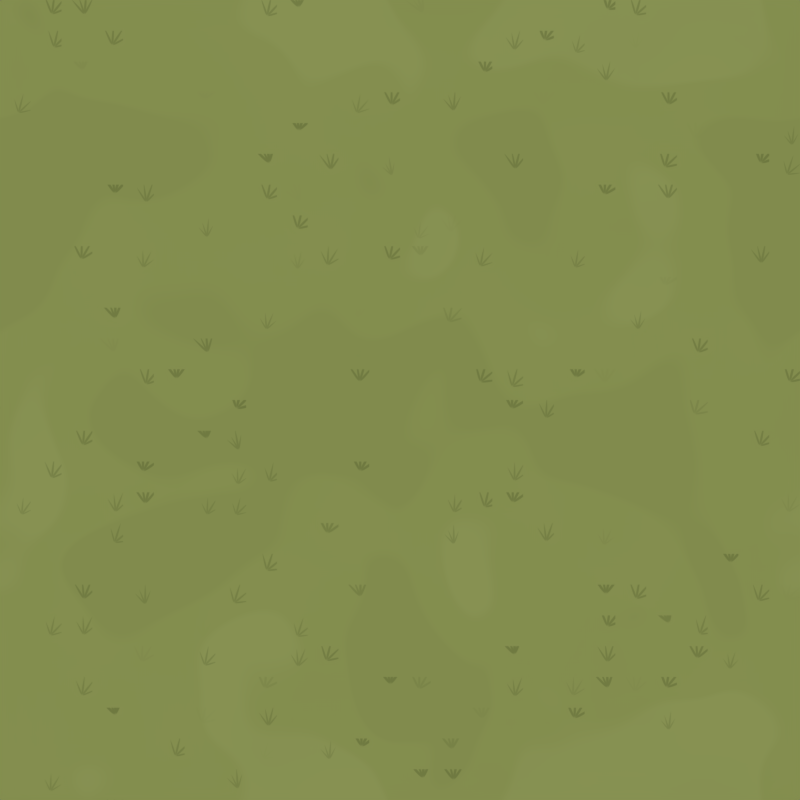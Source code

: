# Source: blend.blend  (saved by Blender 5.2.45; exported with 4.5.12 LTS)
import bpy
from mathutils import Matrix  # noqa: F401  (used for matrix-valued properties, if any)

bpy.ops.wm.read_factory_settings(use_empty=True)
scene = bpy.context.scene
scene.name = 'Scene'

# ---- materials (node trees are filled in below, after node groups)
mat_terrain_grass = bpy.data.materials.new('terrain_grass')

# ---- material node trees
mat_terrain_grass.use_nodes = True; mat_terrain_grass.node_tree.nodes.clear()
_N = mat_terrain_grass.node_tree.nodes; _L = mat_terrain_grass.node_tree.links
n0 = _N.new('ShaderNodeUVMap'); n0.name = 'UV Map'; n0.location = (0, 0)
n0.width = 160
n0.uv_map = 'UVMap'
n1 = _N.new('ShaderNodeSeparateXYZ'); n1.name = 'Separate XYZ'; n1.location = (180, 0)
n2 = _N.new('ShaderNodeMath'); n2.name = 'Math'; n2.location = (310, 0)
n2.operation = 'MULTIPLY'
n2.inputs[1].default_value = 6.283
n3 = _N.new('ShaderNodeMath'); n3.name = 'Math.001'; n3.location = (440, 0)
n3.operation = 'COSINE'
n4 = _N.new('ShaderNodeMath'); n4.name = 'Math.002'; n4.location = (570, 0)
n4.operation = 'MULTIPLY'
n4.inputs[1].default_value = 0.1592
n5 = _N.new('ShaderNodeMath'); n5.name = 'Math.003'; n5.location = (700, 0)
n5.operation = 'SINE'
n6 = _N.new('ShaderNodeMath'); n6.name = 'Math.004'; n6.location = (830, 0)
n6.operation = 'MULTIPLY'
n6.inputs[1].default_value = 0.1592
n7 = _N.new('ShaderNodeMath'); n7.name = 'Math.005'; n7.location = (960, 0)
n7.operation = 'MULTIPLY'
n7.inputs[1].default_value = 6.283
n8 = _N.new('ShaderNodeMath'); n8.name = 'Math.006'; n8.location = (1090, 0)
n8.operation = 'COSINE'
n9 = _N.new('ShaderNodeMath'); n9.name = 'Math.007'; n9.location = (1220, 0)
n9.operation = 'MULTIPLY'
n9.inputs[1].default_value = 0.1592
n10 = _N.new('ShaderNodeMath'); n10.name = 'Math.008'; n10.location = (1350, 0)
n10.operation = 'SINE'
n11 = _N.new('ShaderNodeMath'); n11.name = 'Math.009'; n11.location = (1480, 0)
n11.operation = 'MULTIPLY'
n11.inputs[1].default_value = 0.1592
n12 = _N.new('ShaderNodeCombineXYZ'); n12.name = 'Combine XYZ'; n12.location = (1610, 0)
n13 = _N.new('ShaderNodeTexNoise'); n13.name = 'Noise Texture'; n13.location = (1740, 0)
n13.width = 160
n13.noise_dimensions = '4D'
n13.inputs[2].default_value = 4.6
n13.inputs[3].default_value = 1.0
n13.inputs[4].default_value = 0.42
n13.inputs[8].default_value = 0.28
n14 = _N.new('ShaderNodeTexNoise'); n14.name = 'Noise Texture.001'; n14.location = (1930, 0)
n14.width = 160
n14.noise_dimensions = '4D'
n14.inputs[2].default_value = 7.5
n14.inputs[3].default_value = 0.5
n15 = _N.new('ShaderNodeVectorMath'); n15.name = 'Vector Math'; n15.location = (2120, 0)
n15.inputs[1].default_value = (1.7, 3.1, 5.3)
n16 = _N.new('ShaderNodeMapRange'); n16.name = 'Map Range'; n16.location = (2230, 0)
n16.inputs[1].default_value = 0.309
n16.inputs[2].default_value = 0.694
n17 = _N.new('ShaderNodeMapRange'); n17.name = 'Map Range.001'; n17.location = (2400, 0)
n17.inputs[1].default_value = 0.27
n17.inputs[2].default_value = 0.694
n18 = _N.new('ShaderNodeValToRGB'); n18.name = 'Color Ramp'; n18.location = (2570, 0)
n18.color_ramp.interpolation = 'EASE'
while len(n18.color_ramp.elements) > 1: n18.color_ramp.elements.remove(n18.color_ramp.elements[-1])
n18.color_ramp.elements[0].position = 0.0; n18.color_ramp.elements[0].color = (0.2195, 0.2582, 0.07421, 1.0)
_e = n18.color_ramp.elements.new(0.26); _e.color = (0.2195, 0.2582, 0.07421, 1.0)
_e = n18.color_ramp.elements.new(0.34); _e.color = (0.2384, 0.2789, 0.08022, 1.0)
_e = n18.color_ramp.elements.new(0.72); _e.color = (0.2384, 0.2789, 0.08022, 1.0)
_e = n18.color_ramp.elements.new(0.8); _e.color = (0.2623, 0.305, 0.09531, 1.0)
_e = n18.color_ramp.elements.new(1.0); _e.color = (0.2623, 0.305, 0.09531, 1.0)
n19 = _N.new('ShaderNodeMapRange'); n19.name = 'Map Range.002'; n19.location = (2760, 0)
n19.inputs[1].default_value = 0.15
n19.inputs[2].default_value = 0.85
n19.inputs[3].default_value = -0.026
n19.inputs[4].default_value = 0.026
n20 = _N.new('ShaderNodeMath'); n20.name = 'Math.010'; n20.location = (2930, 0)
n21 = _N.new('ShaderNodeMix'); n21.name = 'Mix'; n21.location = (3060, 0)
n21.data_type = 'RGBA'
n21.inputs[6].default_value = (0.2195, 0.2582, 0.07421, 1.0)
n22 = _N.new('ShaderNodeSeparateXYZ'); n22.name = 'Separate XYZ.001'; n22.location = (3230, 0)
n23 = _N.new('ShaderNodeMath'); n23.name = 'Math.011'; n23.location = (3360, 0)
n23.operation = 'MULTIPLY'
n23.inputs[1].default_value = 6.283
n24 = _N.new('ShaderNodeMath'); n24.name = 'Math.012'; n24.location = (3490, 0)
n24.operation = 'COSINE'
n25 = _N.new('ShaderNodeMath'); n25.name = 'Math.013'; n25.location = (3620, 0)
n25.operation = 'MULTIPLY'
n25.inputs[1].default_value = 0.1592
n26 = _N.new('ShaderNodeMath'); n26.name = 'Math.014'; n26.location = (3750, 0)
n26.operation = 'SINE'
n27 = _N.new('ShaderNodeMath'); n27.name = 'Math.015'; n27.location = (3880, 0)
n27.operation = 'MULTIPLY'
n27.inputs[1].default_value = 0.1592
n28 = _N.new('ShaderNodeMath'); n28.name = 'Math.016'; n28.location = (4010, 0)
n28.operation = 'MULTIPLY'
n28.inputs[1].default_value = 6.283
n29 = _N.new('ShaderNodeMath'); n29.name = 'Math.017'; n29.location = (4140, 0)
n29.operation = 'COSINE'
n30 = _N.new('ShaderNodeMath'); n30.name = 'Math.018'; n30.location = (4270, 0)
n30.operation = 'MULTIPLY'
n30.inputs[1].default_value = 0.1592
n31 = _N.new('ShaderNodeMath'); n31.name = 'Math.019'; n31.location = (4400, 0)
n31.operation = 'SINE'
n32 = _N.new('ShaderNodeMath'); n32.name = 'Math.020'; n32.location = (4530, 0)
n32.operation = 'MULTIPLY'
n32.inputs[1].default_value = 0.1592
n33 = _N.new('ShaderNodeCombineXYZ'); n33.name = 'Combine XYZ.001'; n33.location = (4660, 0)
n34 = _N.new('ShaderNodeVectorMath'); n34.name = 'Vector Math.001'; n34.location = (4790, 0)
n34.operation = 'MULTIPLY'
n34.inputs[1].default_value = (26.0, 26.0, 1.0)
n35 = _N.new('ShaderNodeVectorMath'); n35.name = 'Vector Math.002'; n35.location = (4920, 0)
n35.operation = 'FLOOR'
n36 = _N.new('ShaderNodeVectorMath'); n36.name = 'Vector Math.003'; n36.location = (5050, 0)
n36.operation = 'MODULO'
n36.inputs[1].default_value = (26.0, 26.0, 1.0)
n37 = _N.new('ShaderNodeVectorMath'); n37.name = 'Vector Math.004'; n37.location = (5180, 0)
n37.inputs[1].default_value = (0.5, 0.5, 0.0)
n38 = _N.new('ShaderNodeVectorMath'); n38.name = 'Vector Math.005'; n38.location = (5310, 0)
n38.operation = 'MULTIPLY'
n38.inputs[1].default_value = (0.03846, 0.03846, 1.0)
n39 = _N.new('ShaderNodeSeparateXYZ'); n39.name = 'Separate XYZ.002'; n39.location = (5440, 0)
n40 = _N.new('ShaderNodeMath'); n40.name = 'Math.021'; n40.location = (5570, 0)
n40.operation = 'MULTIPLY'
n40.inputs[1].default_value = 6.283
n41 = _N.new('ShaderNodeMath'); n41.name = 'Math.022'; n41.location = (5700, 0)
n41.operation = 'COSINE'
n42 = _N.new('ShaderNodeMath'); n42.name = 'Math.023'; n42.location = (5830, 0)
n42.operation = 'MULTIPLY'
n42.inputs[1].default_value = 0.1592
n43 = _N.new('ShaderNodeMath'); n43.name = 'Math.024'; n43.location = (5960, 0)
n43.operation = 'SINE'
n44 = _N.new('ShaderNodeMath'); n44.name = 'Math.025'; n44.location = (6090, 0)
n44.operation = 'MULTIPLY'
n44.inputs[1].default_value = 0.1592
n45 = _N.new('ShaderNodeMath'); n45.name = 'Math.026'; n45.location = (6220, 0)
n45.operation = 'MULTIPLY'
n45.inputs[1].default_value = 6.283
n46 = _N.new('ShaderNodeMath'); n46.name = 'Math.027'; n46.location = (6350, 0)
n46.operation = 'COSINE'
n47 = _N.new('ShaderNodeMath'); n47.name = 'Math.028'; n47.location = (6480, 0)
n47.operation = 'MULTIPLY'
n47.inputs[1].default_value = 0.1592
n48 = _N.new('ShaderNodeMath'); n48.name = 'Math.029'; n48.location = (6610, 0)
n48.operation = 'SINE'
n49 = _N.new('ShaderNodeMath'); n49.name = 'Math.030'; n49.location = (6740, 0)
n49.operation = 'MULTIPLY'
n49.inputs[1].default_value = 0.1592
n50 = _N.new('ShaderNodeCombineXYZ'); n50.name = 'Combine XYZ.002'; n50.location = (6870, 0)
n51 = _N.new('ShaderNodeTexWhiteNoise'); n51.name = 'White Noise Texture'; n51.location = (7000, 0)
n51.noise_dimensions = '4D'
n52 = _N.new('ShaderNodeSeparateXYZ'); n52.name = 'Separate XYZ.003'; n52.location = (7160, 0)
n53 = _N.new('ShaderNodeVectorMath'); n53.name = 'Vector Math.006'; n53.location = (7290, 0)
n53.operation = 'SUBTRACT'
n53.inputs[1].default_value = (0.5, 0.5, 0.0)
n54 = _N.new('ShaderNodeVectorMath'); n54.name = 'Vector Math.007'; n54.location = (7420, 0)
n54.operation = 'MULTIPLY'
n54.inputs[1].default_value = (0.52, 0.52, 0.0)
n55 = _N.new('ShaderNodeVectorMath'); n55.name = 'Vector Math.008'; n55.location = (7550, 0)
n55.inputs[1].default_value = (0.5, 0.5, 0.0)
n56 = _N.new('ShaderNodeVectorMath'); n56.name = 'Vector Math.009'; n56.location = (7680, 0)
n57 = _N.new('ShaderNodeVectorMath'); n57.name = 'Vector Math.010'; n57.location = (7810, 0)
n57.operation = 'SUBTRACT'
n58 = _N.new('ShaderNodeVectorMath'); n58.name = 'Vector Math.011'; n58.location = (7940, 0)
n58.inputs[1].default_value = (91.0, 91.0, 0.0)
n59 = _N.new('ShaderNodeVectorMath'); n59.name = 'Vector Math.012'; n59.location = (8070, 0)
n59.operation = 'MODULO'
n59.inputs[1].default_value = (26.0, 26.0, 1.0)
n60 = _N.new('ShaderNodeVectorMath'); n60.name = 'Vector Math.013'; n60.location = (8200, 0)
n60.operation = 'SUBTRACT'
n60.inputs[1].default_value = (13.0, 13.0, 0.0)
n61 = _N.new('ShaderNodeSeparateXYZ'); n61.name = 'Separate XYZ.004'; n61.location = (8330, 0)
n62 = _N.new('ShaderNodeMapRange'); n62.name = 'Map Range.003'; n62.location = (8460, 0)
n62.inputs[3].default_value = -0.61
n62.inputs[4].default_value = 0.61
n63 = _N.new('ShaderNodeMath'); n63.name = 'Math.031'; n63.location = (8630, 0)
n63.operation = 'COSINE'
n64 = _N.new('ShaderNodeMath'); n64.name = 'Math.032'; n64.location = (8760, 0)
n64.operation = 'SINE'
n65 = _N.new('ShaderNodeMath'); n65.name = 'Math.033'; n65.location = (8890, 0)
n65.operation = 'MULTIPLY'
n66 = _N.new('ShaderNodeMath'); n66.name = 'Math.034'; n66.location = (9020, 0)
n66.operation = 'MULTIPLY'
n67 = _N.new('ShaderNodeMath'); n67.name = 'Math.035'; n67.location = (9150, 0)
n67.operation = 'SUBTRACT'
n68 = _N.new('ShaderNodeMath'); n68.name = 'Math.036'; n68.location = (9280, 0)
n68.operation = 'MULTIPLY'
n69 = _N.new('ShaderNodeMath'); n69.name = 'Math.037'; n69.location = (9410, 0)
n69.operation = 'MULTIPLY'
n70 = _N.new('ShaderNodeMath'); n70.name = 'Math.038'; n70.location = (9540, 0)
n71 = _N.new('ShaderNodeMapRange'); n71.name = 'Map Range.004'; n71.location = (9670, 0)
n71.inputs[3].default_value = 0.55
n71.inputs[4].default_value = 0.88
n72 = _N.new('ShaderNodeMapRange'); n72.name = 'Map Range.005'; n72.location = (9840, 0)
n72.inputs[3].default_value = 0.62
n72.inputs[4].default_value = 1.3
n73 = _N.new('ShaderNodeMapRange'); n73.name = 'Map Range.006'; n73.location = (10010, 0)
n73.inputs[3].default_value = 0.72
n73.inputs[4].default_value = 1.12
n74 = _N.new('ShaderNodeMath'); n74.name = 'Math.039'; n74.location = (10180, 0)
n74.operation = 'MULTIPLY'
n75 = _N.new('ShaderNodeMath'); n75.name = 'Math.040'; n75.location = (10310, 0)
n75.operation = 'MULTIPLY'
n76 = _N.new('ShaderNodeMath'); n76.name = 'Math.041'; n76.location = (10440, 0)
n76.operation = 'MULTIPLY'
n76.inputs[1].default_value = 0.075
n77 = _N.new('ShaderNodeMath'); n77.name = 'Math.042'; n77.location = (10570, 0)
n77.operation = 'MULTIPLY'
n77.inputs[1].default_value = -0.66
n78 = _N.new('ShaderNodeMath'); n78.name = 'Math.043'; n78.location = (10700, 0)
n78.operation = 'COSINE'
n79 = _N.new('ShaderNodeMath'); n79.name = 'Math.044'; n79.location = (10830, 0)
n79.operation = 'SINE'
n80 = _N.new('ShaderNodeMath'); n80.name = 'Math.045'; n80.location = (10960, 0)
n80.operation = 'MULTIPLY'
n81 = _N.new('ShaderNodeMath'); n81.name = 'Math.046'; n81.location = (11090, 0)
n81.operation = 'MULTIPLY'
n82 = _N.new('ShaderNodeMath'); n82.name = 'Math.047'; n82.location = (11220, 0)
n82.operation = 'SUBTRACT'
n83 = _N.new('ShaderNodeMath'); n83.name = 'Math.048'; n83.location = (11350, 0)
n83.operation = 'MULTIPLY'
n84 = _N.new('ShaderNodeMath'); n84.name = 'Math.049'; n84.location = (11480, 0)
n84.operation = 'MULTIPLY'
n85 = _N.new('ShaderNodeMath'); n85.name = 'Math.050'; n85.location = (11610, 0)
n86 = _N.new('ShaderNodeMath'); n86.name = 'Math.051'; n86.location = (11740, 0)
n86.operation = 'DIVIDE'
n87 = _N.new('ShaderNodeMath'); n87.name = 'Math.052'; n87.location = (11870, 0)
n87.operation = 'MULTIPLY'
n87.inputs[1].default_value = 0.8
n88 = _N.new('ShaderNodeMath'); n88.name = 'Math.053'; n88.location = (12000, 0)
n88.operation = 'SUBTRACT'
n88.inputs[0].default_value = 1.0
n89 = _N.new('ShaderNodeMath'); n89.name = 'Math.054'; n89.location = (12130, 0)
n89.operation = 'SUBTRACT'
n90 = _N.new('ShaderNodeMath'); n90.name = 'Math.055'; n90.location = (12260, 0)
n90.operation = 'MULTIPLY'
n91 = _N.new('ShaderNodeMath'); n91.name = 'Math.056'; n91.location = (12390, 0)
n91.operation = 'DIVIDE'
n92 = _N.new('ShaderNodeMath'); n92.name = 'Math.057'; n92.location = (12520, 0)
n92.operation = 'DIVIDE'
n93 = _N.new('ShaderNodeCombineXYZ'); n93.name = 'Combine XYZ.003'; n93.location = (12650, 0)
n94 = _N.new('ShaderNodeVectorMath'); n94.name = 'Vector Math.014'; n94.location = (12780, 0)
n94.operation = 'LENGTH'
n95 = _N.new('ShaderNodeMapRange'); n95.name = 'Map Range.007'; n95.location = (12910, 0)
n95.interpolation_type = 'SMOOTHSTEP'
n95.inputs[1].default_value = 1.0
n95.inputs[2].default_value = 0.8
n96 = _N.new('ShaderNodeMapRange'); n96.name = 'Map Range.008'; n96.location = (13080, 0)
n96.inputs[3].default_value = 0.72
n96.inputs[4].default_value = 1.12
n97 = _N.new('ShaderNodeMath'); n97.name = 'Math.058'; n97.location = (13250, 0)
n97.operation = 'MULTIPLY'
n98 = _N.new('ShaderNodeMath'); n98.name = 'Math.059'; n98.location = (13380, 0)
n98.operation = 'MULTIPLY'
n99 = _N.new('ShaderNodeMath'); n99.name = 'Math.060'; n99.location = (13510, 0)
n99.operation = 'MULTIPLY'
n99.inputs[1].default_value = 0.075
n100 = _N.new('ShaderNodeMath'); n100.name = 'Math.061'; n100.location = (13640, 0)
n100.operation = 'MULTIPLY'
n100.inputs[1].default_value = -0.2244
n101 = _N.new('ShaderNodeMath'); n101.name = 'Math.062'; n101.location = (13770, 0)
n101.operation = 'COSINE'
n102 = _N.new('ShaderNodeMath'); n102.name = 'Math.063'; n102.location = (13900, 0)
n102.operation = 'SINE'
n103 = _N.new('ShaderNodeMath'); n103.name = 'Math.064'; n103.location = (14030, 0)
n103.operation = 'MULTIPLY'
n104 = _N.new('ShaderNodeMath'); n104.name = 'Math.065'; n104.location = (14160, 0)
n104.operation = 'MULTIPLY'
n105 = _N.new('ShaderNodeMath'); n105.name = 'Math.066'; n105.location = (14290, 0)
n105.operation = 'SUBTRACT'
n106 = _N.new('ShaderNodeMath'); n106.name = 'Math.067'; n106.location = (14420, 0)
n106.operation = 'MULTIPLY'
n107 = _N.new('ShaderNodeMath'); n107.name = 'Math.068'; n107.location = (14550, 0)
n107.operation = 'MULTIPLY'
n108 = _N.new('ShaderNodeMath'); n108.name = 'Math.069'; n108.location = (14680, 0)
n109 = _N.new('ShaderNodeMath'); n109.name = 'Math.070'; n109.location = (14810, 0)
n109.operation = 'DIVIDE'
n110 = _N.new('ShaderNodeMath'); n110.name = 'Math.071'; n110.location = (14940, 0)
n110.operation = 'MULTIPLY'
n110.inputs[1].default_value = 0.8
n111 = _N.new('ShaderNodeMath'); n111.name = 'Math.072'; n111.location = (15070, 0)
n111.operation = 'SUBTRACT'
n111.inputs[0].default_value = 1.0
n112 = _N.new('ShaderNodeMath'); n112.name = 'Math.073'; n112.location = (15200, 0)
n112.operation = 'SUBTRACT'
n113 = _N.new('ShaderNodeMath'); n113.name = 'Math.074'; n113.location = (15330, 0)
n113.operation = 'MULTIPLY'
n114 = _N.new('ShaderNodeMath'); n114.name = 'Math.075'; n114.location = (15460, 0)
n114.operation = 'DIVIDE'
n115 = _N.new('ShaderNodeMath'); n115.name = 'Math.076'; n115.location = (15590, 0)
n115.operation = 'DIVIDE'
n116 = _N.new('ShaderNodeCombineXYZ'); n116.name = 'Combine XYZ.004'; n116.location = (15720, 0)
n117 = _N.new('ShaderNodeVectorMath'); n117.name = 'Vector Math.015'; n117.location = (15850, 0)
n117.operation = 'LENGTH'
n118 = _N.new('ShaderNodeMapRange'); n118.name = 'Map Range.009'; n118.location = (15980, 0)
n118.interpolation_type = 'SMOOTHSTEP'
n118.inputs[1].default_value = 1.0
n118.inputs[2].default_value = 0.8
n119 = _N.new('ShaderNodeMath'); n119.name = 'Math.077'; n119.location = (16150, 0)
n119.operation = 'MAXIMUM'
n120 = _N.new('ShaderNodeMapRange'); n120.name = 'Map Range.010'; n120.location = (16280, 0)
n120.inputs[3].default_value = 0.72
n120.inputs[4].default_value = 1.12
n121 = _N.new('ShaderNodeMath'); n121.name = 'Math.078'; n121.location = (16450, 0)
n121.operation = 'MULTIPLY'
n122 = _N.new('ShaderNodeMath'); n122.name = 'Math.079'; n122.location = (16580, 0)
n122.operation = 'MULTIPLY'
n123 = _N.new('ShaderNodeMath'); n123.name = 'Math.080'; n123.location = (16710, 0)
n123.operation = 'MULTIPLY'
n123.inputs[1].default_value = 0.075
n124 = _N.new('ShaderNodeMath'); n124.name = 'Math.081'; n124.location = (16840, 0)
n124.operation = 'MULTIPLY'
n124.inputs[1].default_value = 0.2244
n125 = _N.new('ShaderNodeMath'); n125.name = 'Math.082'; n125.location = (16970, 0)
n125.operation = 'COSINE'
n126 = _N.new('ShaderNodeMath'); n126.name = 'Math.083'; n126.location = (17100, 0)
n126.operation = 'SINE'
n127 = _N.new('ShaderNodeMath'); n127.name = 'Math.084'; n127.location = (17230, 0)
n127.operation = 'MULTIPLY'
n128 = _N.new('ShaderNodeMath'); n128.name = 'Math.085'; n128.location = (17360, 0)
n128.operation = 'MULTIPLY'
n129 = _N.new('ShaderNodeMath'); n129.name = 'Math.086'; n129.location = (17490, 0)
n129.operation = 'SUBTRACT'
n130 = _N.new('ShaderNodeMath'); n130.name = 'Math.087'; n130.location = (17620, 0)
n130.operation = 'MULTIPLY'
n131 = _N.new('ShaderNodeMath'); n131.name = 'Math.088'; n131.location = (17750, 0)
n131.operation = 'MULTIPLY'
n132 = _N.new('ShaderNodeMath'); n132.name = 'Math.089'; n132.location = (17880, 0)
n133 = _N.new('ShaderNodeMath'); n133.name = 'Math.090'; n133.location = (18010, 0)
n133.operation = 'DIVIDE'
n134 = _N.new('ShaderNodeMath'); n134.name = 'Math.091'; n134.location = (18140, 0)
n134.operation = 'MULTIPLY'
n134.inputs[1].default_value = 0.8
n135 = _N.new('ShaderNodeMath'); n135.name = 'Math.092'; n135.location = (18270, 0)
n135.operation = 'SUBTRACT'
n135.inputs[0].default_value = 1.0
n136 = _N.new('ShaderNodeMath'); n136.name = 'Math.093'; n136.location = (18400, 0)
n136.operation = 'SUBTRACT'
n137 = _N.new('ShaderNodeMath'); n137.name = 'Math.094'; n137.location = (18530, 0)
n137.operation = 'MULTIPLY'
n138 = _N.new('ShaderNodeMath'); n138.name = 'Math.095'; n138.location = (18660, 0)
n138.operation = 'DIVIDE'
n139 = _N.new('ShaderNodeMath'); n139.name = 'Math.096'; n139.location = (18790, 0)
n139.operation = 'DIVIDE'
n140 = _N.new('ShaderNodeCombineXYZ'); n140.name = 'Combine XYZ.005'; n140.location = (18920, 0)
n141 = _N.new('ShaderNodeVectorMath'); n141.name = 'Vector Math.016'; n141.location = (19050, 0)
n141.operation = 'LENGTH'
n142 = _N.new('ShaderNodeMapRange'); n142.name = 'Map Range.011'; n142.location = (19180, 0)
n142.interpolation_type = 'SMOOTHSTEP'
n142.inputs[1].default_value = 1.0
n142.inputs[2].default_value = 0.8
n143 = _N.new('ShaderNodeMath'); n143.name = 'Math.097'; n143.location = (19350, 0)
n143.operation = 'MAXIMUM'
n144 = _N.new('ShaderNodeMapRange'); n144.name = 'Map Range.012'; n144.location = (19480, 0)
n144.inputs[3].default_value = 0.72
n144.inputs[4].default_value = 1.12
n145 = _N.new('ShaderNodeMath'); n145.name = 'Math.098'; n145.location = (19650, 0)
n145.operation = 'MULTIPLY'
n146 = _N.new('ShaderNodeMath'); n146.name = 'Math.099'; n146.location = (19780, 0)
n146.operation = 'MULTIPLY'
n147 = _N.new('ShaderNodeMath'); n147.name = 'Math.100'; n147.location = (19910, 0)
n147.operation = 'MULTIPLY'
n147.inputs[1].default_value = 0.075
n148 = _N.new('ShaderNodeMath'); n148.name = 'Math.101'; n148.location = (20040, 0)
n148.operation = 'MULTIPLY'
n148.inputs[1].default_value = 0.66
n149 = _N.new('ShaderNodeMath'); n149.name = 'Math.102'; n149.location = (20170, 0)
n149.operation = 'COSINE'
n150 = _N.new('ShaderNodeMath'); n150.name = 'Math.103'; n150.location = (20300, 0)
n150.operation = 'SINE'
n151 = _N.new('ShaderNodeMath'); n151.name = 'Math.104'; n151.location = (20430, 0)
n151.operation = 'MULTIPLY'
n152 = _N.new('ShaderNodeMath'); n152.name = 'Math.105'; n152.location = (20560, 0)
n152.operation = 'MULTIPLY'
n153 = _N.new('ShaderNodeMath'); n153.name = 'Math.106'; n153.location = (20690, 0)
n153.operation = 'SUBTRACT'
n154 = _N.new('ShaderNodeMath'); n154.name = 'Math.107'; n154.location = (20820, 0)
n154.operation = 'MULTIPLY'
n155 = _N.new('ShaderNodeMath'); n155.name = 'Math.108'; n155.location = (20950, 0)
n155.operation = 'MULTIPLY'
n156 = _N.new('ShaderNodeMath'); n156.name = 'Math.109'; n156.location = (21080, 0)
n157 = _N.new('ShaderNodeMath'); n157.name = 'Math.110'; n157.location = (21210, 0)
n157.operation = 'DIVIDE'
n158 = _N.new('ShaderNodeMath'); n158.name = 'Math.111'; n158.location = (21340, 0)
n158.operation = 'MULTIPLY'
n158.inputs[1].default_value = 0.8
n159 = _N.new('ShaderNodeMath'); n159.name = 'Math.112'; n159.location = (21470, 0)
n159.operation = 'SUBTRACT'
n159.inputs[0].default_value = 1.0
n160 = _N.new('ShaderNodeMath'); n160.name = 'Math.113'; n160.location = (21600, 0)
n160.operation = 'SUBTRACT'
n161 = _N.new('ShaderNodeMath'); n161.name = 'Math.114'; n161.location = (21730, 0)
n161.operation = 'MULTIPLY'
n162 = _N.new('ShaderNodeMath'); n162.name = 'Math.115'; n162.location = (21860, 0)
n162.operation = 'DIVIDE'
n163 = _N.new('ShaderNodeMath'); n163.name = 'Math.116'; n163.location = (21990, 0)
n163.operation = 'DIVIDE'
n164 = _N.new('ShaderNodeCombineXYZ'); n164.name = 'Combine XYZ.006'; n164.location = (22120, 0)
n165 = _N.new('ShaderNodeVectorMath'); n165.name = 'Vector Math.017'; n165.location = (22250, 0)
n165.operation = 'LENGTH'
n166 = _N.new('ShaderNodeMapRange'); n166.name = 'Map Range.013'; n166.location = (22380, 0)
n166.interpolation_type = 'SMOOTHSTEP'
n166.inputs[1].default_value = 1.0
n166.inputs[2].default_value = 0.8
n167 = _N.new('ShaderNodeMath'); n167.name = 'Math.117'; n167.location = (22550, 0)
n167.operation = 'MAXIMUM'
n168 = _N.new('ShaderNodeMath'); n168.name = 'Math.118'; n168.location = (22680, 0)
n168.operation = 'MULTIPLY'
n168.inputs[1].default_value = 0.7
n169 = _N.new('ShaderNodeMath'); n169.name = 'Math.119'; n169.location = (22810, 0)
n169.operation = 'MULTIPLY'
n169.inputs[1].default_value = 0.3
n170 = _N.new('ShaderNodeMath'); n170.name = 'Math.120'; n170.location = (22940, 0)
n171 = _N.new('ShaderNodeMapRange'); n171.name = 'Map Range.014'; n171.location = (23070, 0)
n171.interpolation_type = 'SMOOTHSTEP'
n171.inputs[1].default_value = 0.7
n171.inputs[2].default_value = 0.76
n172 = _N.new('ShaderNodeMapRange'); n172.name = 'Map Range.015'; n172.location = (23240, 0)
n172.inputs[3].default_value = 0.55
n173 = _N.new('ShaderNodeMath'); n173.name = 'Math.121'; n173.location = (23410, 0)
n173.operation = 'MULTIPLY'
n174 = _N.new('ShaderNodeMath'); n174.name = 'Math.122'; n174.location = (23540, 0)
n174.operation = 'MULTIPLY'
n175 = _N.new('ShaderNodeMath'); n175.name = 'Math.123'; n175.location = (23670, 0)
n175.operation = 'MULTIPLY'
n175.inputs[1].default_value = 0.52
n176 = _N.new('ShaderNodeMix'); n176.name = 'Mix.001'; n176.location = (23800, 0)
n176.data_type = 'RGBA'
n176.inputs[7].default_value = (0.09084, 0.117, 0.02732, 1.0)
n177 = _N.new('ShaderNodeEmission'); n177.name = 'Emission'; n177.location = (23970, 0)
n178 = _N.new('ShaderNodeOutputMaterial'); n178.name = 'Material Output'; n178.location = (24160, 0)
_L.new(n0.outputs[0], n1.inputs[0])
_L.new(n1.outputs[0], n2.inputs[0])
_L.new(n2.outputs[0], n3.inputs[0])
_L.new(n3.outputs[0], n4.inputs[0])
_L.new(n2.outputs[0], n5.inputs[0])
_L.new(n5.outputs[0], n6.inputs[0])
_L.new(n1.outputs[1], n7.inputs[0])
_L.new(n7.outputs[0], n8.inputs[0])
_L.new(n8.outputs[0], n9.inputs[0])
_L.new(n7.outputs[0], n10.inputs[0])
_L.new(n10.outputs[0], n11.inputs[0])
_L.new(n4.outputs[0], n12.inputs[0])
_L.new(n6.outputs[0], n12.inputs[1])
_L.new(n9.outputs[0], n12.inputs[2])
_L.new(n12.outputs[0], n13.inputs[0])
_L.new(n11.outputs[0], n13.inputs[1])
_L.new(n12.outputs[0], n15.inputs[0])
_L.new(n15.outputs[0], n14.inputs[0])
_L.new(n11.outputs[0], n14.inputs[1])
_L.new(n13.outputs[0], n16.inputs[0])
_L.new(n14.outputs[0], n17.inputs[0])
_L.new(n16.outputs[0], n18.inputs[0])
_L.new(n17.outputs[0], n19.inputs[0])
_L.new(n19.outputs[0], n20.inputs[0])
_L.new(n20.outputs[0], n21.inputs[0])
_L.new(n18.outputs[0], n21.inputs[7])
_L.new(n0.outputs[0], n22.inputs[0])
_L.new(n22.outputs[0], n23.inputs[0])
_L.new(n23.outputs[0], n24.inputs[0])
_L.new(n24.outputs[0], n25.inputs[0])
_L.new(n23.outputs[0], n26.inputs[0])
_L.new(n26.outputs[0], n27.inputs[0])
_L.new(n22.outputs[1], n28.inputs[0])
_L.new(n28.outputs[0], n29.inputs[0])
_L.new(n29.outputs[0], n30.inputs[0])
_L.new(n28.outputs[0], n31.inputs[0])
_L.new(n31.outputs[0], n32.inputs[0])
_L.new(n25.outputs[0], n33.inputs[0])
_L.new(n27.outputs[0], n33.inputs[1])
_L.new(n30.outputs[0], n33.inputs[2])
_L.new(n0.outputs[0], n34.inputs[0])
_L.new(n34.outputs[0], n35.inputs[0])
_L.new(n35.outputs[0], n36.inputs[0])
_L.new(n36.outputs[0], n37.inputs[0])
_L.new(n37.outputs[0], n38.inputs[0])
_L.new(n38.outputs[0], n39.inputs[0])
_L.new(n39.outputs[0], n40.inputs[0])
_L.new(n40.outputs[0], n41.inputs[0])
_L.new(n41.outputs[0], n42.inputs[0])
_L.new(n40.outputs[0], n43.inputs[0])
_L.new(n43.outputs[0], n44.inputs[0])
_L.new(n39.outputs[1], n45.inputs[0])
_L.new(n45.outputs[0], n46.inputs[0])
_L.new(n46.outputs[0], n47.inputs[0])
_L.new(n45.outputs[0], n48.inputs[0])
_L.new(n48.outputs[0], n49.inputs[0])
_L.new(n42.outputs[0], n50.inputs[0])
_L.new(n44.outputs[0], n50.inputs[1])
_L.new(n47.outputs[0], n50.inputs[2])
_L.new(n50.outputs[0], n51.inputs[0])
_L.new(n49.outputs[0], n51.inputs[1])
_L.new(n51.outputs[1], n52.inputs[0])
_L.new(n51.outputs[1], n53.inputs[0])
_L.new(n53.outputs[0], n54.inputs[0])
_L.new(n36.outputs[0], n55.inputs[0])
_L.new(n55.outputs[0], n56.inputs[0])
_L.new(n54.outputs[0], n56.inputs[1])
_L.new(n34.outputs[0], n57.inputs[0])
_L.new(n56.outputs[0], n57.inputs[1])
_L.new(n57.outputs[0], n58.inputs[0])
_L.new(n58.outputs[0], n59.inputs[0])
_L.new(n59.outputs[0], n60.inputs[0])
_L.new(n60.outputs[0], n61.inputs[0])
_L.new(n52.outputs[2], n62.inputs[0])
_L.new(n62.outputs[0], n63.inputs[0])
_L.new(n62.outputs[0], n64.inputs[0])
_L.new(n61.outputs[0], n65.inputs[0])
_L.new(n63.outputs[0], n65.inputs[1])
_L.new(n61.outputs[1], n66.inputs[0])
_L.new(n64.outputs[0], n66.inputs[1])
_L.new(n65.outputs[0], n67.inputs[0])
_L.new(n66.outputs[0], n67.inputs[1])
_L.new(n61.outputs[0], n68.inputs[0])
_L.new(n64.outputs[0], n68.inputs[1])
_L.new(n61.outputs[1], n69.inputs[0])
_L.new(n63.outputs[0], n69.inputs[1])
_L.new(n68.outputs[0], n70.inputs[0])
_L.new(n69.outputs[0], n70.inputs[1])
_L.new(n52.outputs[1], n71.inputs[0])
_L.new(n52.outputs[2], n72.inputs[0])
_L.new(n52.outputs[1], n73.inputs[0])
_L.new(n71.outputs[0], n74.inputs[0])
_L.new(n73.outputs[0], n74.inputs[1])
_L.new(n74.outputs[0], n75.inputs[0])
_L.new(n74.outputs[0], n76.inputs[0])
_L.new(n72.outputs[0], n77.inputs[0])
_L.new(n77.outputs[0], n78.inputs[0])
_L.new(n77.outputs[0], n79.inputs[0])
_L.new(n67.outputs[0], n80.inputs[0])
_L.new(n78.outputs[0], n80.inputs[1])
_L.new(n70.outputs[0], n81.inputs[0])
_L.new(n79.outputs[0], n81.inputs[1])
_L.new(n80.outputs[0], n82.inputs[0])
_L.new(n81.outputs[0], n82.inputs[1])
_L.new(n67.outputs[0], n83.inputs[0])
_L.new(n79.outputs[0], n83.inputs[1])
_L.new(n70.outputs[0], n84.inputs[0])
_L.new(n78.outputs[0], n84.inputs[1])
_L.new(n83.outputs[0], n85.inputs[0])
_L.new(n84.outputs[0], n85.inputs[1])
_L.new(n85.outputs[0], n86.inputs[0])
_L.new(n74.outputs[0], n86.inputs[1])
_L.new(n86.outputs[0], n87.inputs[0])
_L.new(n87.outputs[0], n88.inputs[1])
_L.new(n85.outputs[0], n89.inputs[0])
_L.new(n75.outputs[0], n89.inputs[1])
_L.new(n76.outputs[0], n90.inputs[0])
_L.new(n88.outputs[0], n90.inputs[1])
_L.new(n82.outputs[0], n91.inputs[0])
_L.new(n90.outputs[0], n91.inputs[1])
_L.new(n89.outputs[0], n92.inputs[0])
_L.new(n75.outputs[0], n92.inputs[1])
_L.new(n91.outputs[0], n93.inputs[0])
_L.new(n92.outputs[0], n93.inputs[1])
_L.new(n93.outputs[0], n94.inputs[0])
_L.new(n94.outputs[1], n95.inputs[0])
_L.new(n52.outputs[2], n96.inputs[0])
_L.new(n71.outputs[0], n97.inputs[0])
_L.new(n96.outputs[0], n97.inputs[1])
_L.new(n97.outputs[0], n98.inputs[0])
_L.new(n97.outputs[0], n99.inputs[0])
_L.new(n72.outputs[0], n100.inputs[0])
_L.new(n100.outputs[0], n101.inputs[0])
_L.new(n100.outputs[0], n102.inputs[0])
_L.new(n67.outputs[0], n103.inputs[0])
_L.new(n101.outputs[0], n103.inputs[1])
_L.new(n70.outputs[0], n104.inputs[0])
_L.new(n102.outputs[0], n104.inputs[1])
_L.new(n103.outputs[0], n105.inputs[0])
_L.new(n104.outputs[0], n105.inputs[1])
_L.new(n67.outputs[0], n106.inputs[0])
_L.new(n102.outputs[0], n106.inputs[1])
_L.new(n70.outputs[0], n107.inputs[0])
_L.new(n101.outputs[0], n107.inputs[1])
_L.new(n106.outputs[0], n108.inputs[0])
_L.new(n107.outputs[0], n108.inputs[1])
_L.new(n108.outputs[0], n109.inputs[0])
_L.new(n97.outputs[0], n109.inputs[1])
_L.new(n109.outputs[0], n110.inputs[0])
_L.new(n110.outputs[0], n111.inputs[1])
_L.new(n108.outputs[0], n112.inputs[0])
_L.new(n98.outputs[0], n112.inputs[1])
_L.new(n99.outputs[0], n113.inputs[0])
_L.new(n111.outputs[0], n113.inputs[1])
_L.new(n105.outputs[0], n114.inputs[0])
_L.new(n113.outputs[0], n114.inputs[1])
_L.new(n112.outputs[0], n115.inputs[0])
_L.new(n98.outputs[0], n115.inputs[1])
_L.new(n114.outputs[0], n116.inputs[0])
_L.new(n115.outputs[0], n116.inputs[1])
_L.new(n116.outputs[0], n117.inputs[0])
_L.new(n117.outputs[1], n118.inputs[0])
_L.new(n95.outputs[0], n119.inputs[0])
_L.new(n118.outputs[0], n119.inputs[1])
_L.new(n52.outputs[0], n120.inputs[0])
_L.new(n71.outputs[0], n121.inputs[0])
_L.new(n120.outputs[0], n121.inputs[1])
_L.new(n121.outputs[0], n122.inputs[0])
_L.new(n121.outputs[0], n123.inputs[0])
_L.new(n72.outputs[0], n124.inputs[0])
_L.new(n124.outputs[0], n125.inputs[0])
_L.new(n124.outputs[0], n126.inputs[0])
_L.new(n67.outputs[0], n127.inputs[0])
_L.new(n125.outputs[0], n127.inputs[1])
_L.new(n70.outputs[0], n128.inputs[0])
_L.new(n126.outputs[0], n128.inputs[1])
_L.new(n127.outputs[0], n129.inputs[0])
_L.new(n128.outputs[0], n129.inputs[1])
_L.new(n67.outputs[0], n130.inputs[0])
_L.new(n126.outputs[0], n130.inputs[1])
_L.new(n70.outputs[0], n131.inputs[0])
_L.new(n125.outputs[0], n131.inputs[1])
_L.new(n130.outputs[0], n132.inputs[0])
_L.new(n131.outputs[0], n132.inputs[1])
_L.new(n132.outputs[0], n133.inputs[0])
_L.new(n121.outputs[0], n133.inputs[1])
_L.new(n133.outputs[0], n134.inputs[0])
_L.new(n134.outputs[0], n135.inputs[1])
_L.new(n132.outputs[0], n136.inputs[0])
_L.new(n122.outputs[0], n136.inputs[1])
_L.new(n123.outputs[0], n137.inputs[0])
_L.new(n135.outputs[0], n137.inputs[1])
_L.new(n129.outputs[0], n138.inputs[0])
_L.new(n137.outputs[0], n138.inputs[1])
_L.new(n136.outputs[0], n139.inputs[0])
_L.new(n122.outputs[0], n139.inputs[1])
_L.new(n138.outputs[0], n140.inputs[0])
_L.new(n139.outputs[0], n140.inputs[1])
_L.new(n140.outputs[0], n141.inputs[0])
_L.new(n141.outputs[1], n142.inputs[0])
_L.new(n119.outputs[0], n143.inputs[0])
_L.new(n142.outputs[0], n143.inputs[1])
_L.new(n52.outputs[1], n144.inputs[0])
_L.new(n71.outputs[0], n145.inputs[0])
_L.new(n144.outputs[0], n145.inputs[1])
_L.new(n145.outputs[0], n146.inputs[0])
_L.new(n145.outputs[0], n147.inputs[0])
_L.new(n72.outputs[0], n148.inputs[0])
_L.new(n148.outputs[0], n149.inputs[0])
_L.new(n148.outputs[0], n150.inputs[0])
_L.new(n67.outputs[0], n151.inputs[0])
_L.new(n149.outputs[0], n151.inputs[1])
_L.new(n70.outputs[0], n152.inputs[0])
_L.new(n150.outputs[0], n152.inputs[1])
_L.new(n151.outputs[0], n153.inputs[0])
_L.new(n152.outputs[0], n153.inputs[1])
_L.new(n67.outputs[0], n154.inputs[0])
_L.new(n150.outputs[0], n154.inputs[1])
_L.new(n70.outputs[0], n155.inputs[0])
_L.new(n149.outputs[0], n155.inputs[1])
_L.new(n154.outputs[0], n156.inputs[0])
_L.new(n155.outputs[0], n156.inputs[1])
_L.new(n156.outputs[0], n157.inputs[0])
_L.new(n145.outputs[0], n157.inputs[1])
_L.new(n157.outputs[0], n158.inputs[0])
_L.new(n158.outputs[0], n159.inputs[1])
_L.new(n156.outputs[0], n160.inputs[0])
_L.new(n146.outputs[0], n160.inputs[1])
_L.new(n147.outputs[0], n161.inputs[0])
_L.new(n159.outputs[0], n161.inputs[1])
_L.new(n153.outputs[0], n162.inputs[0])
_L.new(n161.outputs[0], n162.inputs[1])
_L.new(n160.outputs[0], n163.inputs[0])
_L.new(n146.outputs[0], n163.inputs[1])
_L.new(n162.outputs[0], n164.inputs[0])
_L.new(n163.outputs[0], n164.inputs[1])
_L.new(n164.outputs[0], n165.inputs[0])
_L.new(n165.outputs[1], n166.inputs[0])
_L.new(n143.outputs[0], n167.inputs[0])
_L.new(n166.outputs[0], n167.inputs[1])
_L.new(n52.outputs[0], n168.inputs[0])
_L.new(n52.outputs[2], n169.inputs[0])
_L.new(n168.outputs[0], n170.inputs[0])
_L.new(n169.outputs[0], n170.inputs[1])
_L.new(n170.outputs[0], n171.inputs[0])
_L.new(n52.outputs[1], n172.inputs[0])
_L.new(n167.outputs[0], n173.inputs[0])
_L.new(n171.outputs[0], n173.inputs[1])
_L.new(n173.outputs[0], n174.inputs[0])
_L.new(n172.outputs[0], n174.inputs[1])
_L.new(n174.outputs[0], n175.inputs[0])
_L.new(n175.outputs[0], n176.inputs[0])
_L.new(n21.outputs[2], n176.inputs[6])
_L.new(n176.outputs[2], n177.inputs[0])
_L.new(n177.outputs[0], n178.inputs[0])
n178.is_active_output = True

# ---- world
world_tx = bpy.data.worlds.new('TX_黑'); scene.world = world_tx
world_tx.use_nodes = True; world_tx.node_tree.nodes.clear()
_N = world_tx.node_tree.nodes; _L = world_tx.node_tree.links
n0 = _N.new('ShaderNodeBackground'); n0.name = 'Background'; n0.location = (-200, 100)
n0.inputs[0].default_value = (0.0, 0.0, 0.0, 1.0)
n0.inputs[1].default_value = 0.0
n1 = _N.new('ShaderNodeOutputWorld'); n1.name = 'World Output'; n1.location = (200, 100)
_L.new(n0.outputs[0], n1.inputs[0])
n1.is_active_output = True

# ---- cameras
cam_tx = bpy.data.cameras.new('TX_正交顶视')
cam_tx.type = 'ORTHO'
cam_tx.ortho_scale = 2.0

# ---- meshes
me_tx = bpy.data.meshes.new('TX_平面')
me_tx.from_pydata([(-3.0, -3.0, 0.0), (3.0, -3.0, 0.0), (3.0, 3.0, 0.0), (-3.0, 3.0, 0.0)], [], [(0, 1, 2, 3)])
_uv = me_tx.uv_layers.new(name='UVMap')
_uv.uv.foreach_set('vector', [-1.0, -1.0, 2.0, -1.0, 2.0, 2.0, -1.0, 2.0])
me_tx.materials.append(mat_terrain_grass)
me_tx.update()

# ---- objects
ob_tx = bpy.data.objects.new('TX_平面', me_tx)
ob_tx_1 = bpy.data.objects.new('TX_正交顶视', cam_tx)

# ---- transforms, parenting, visibility, modifiers, constraints
ob_tx.location = (0.0, 0.0, 0.0)
ob_tx_1.location = (0.0, 0.0, 4.0)

# ---- collection membership
scene.collection.objects.link(ob_tx)
scene.collection.objects.link(ob_tx_1)

# ---- scene / render settings (as saved in the file)
scene.camera = ob_tx_1
scene.frame_start = 1; scene.frame_end = 250; scene.frame_set(1)
scene.render.engine = 'CYCLES'
scene.render.image_settings.color_mode = 'RGB'
scene.render.image_settings.compression = 30
scene.render.resolution_x = 1024
scene.render.resolution_y = 1024
scene.render.dither_intensity = 0.0
scene.render.bake_bias = 0.0
scene.render.bake_samples = 0
scene.render.compositor_device = 'GPU'
scene.cycles.use_denoising = False
scene.cycles.samples = 16
scene.cycles.use_adaptive_sampling = False
scene.cycles.max_bounces = 2
scene.eevee.use_volume_custom_range = False
scene.eevee.fast_gi_thickness_near = 0.1
scene.eevee.fast_gi_thickness_far = 0.0
scene.eevee.ray_tracing_options.screen_trace_thickness = 0.1
scene.view_settings.view_transform = 'Standard'
bpy.context.view_layer.update()
